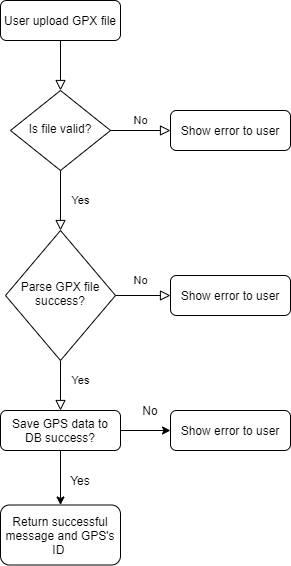

The diagram above was exported from draw.io. Its source (the exported page's mxGraphModel, read from the mxfile embedded in the PNG):
<mxGraphModel dx="1422" dy="713" grid="1" gridSize="10" guides="1" tooltips="1" connect="1" arrows="1" fold="1" page="1" pageScale="1" pageWidth="827" pageHeight="1169" math="0" shadow="0">
  <root>
    <mxCell id="WIyWlLk6GJQsqaUBKTNV-0" />
    <mxCell id="WIyWlLk6GJQsqaUBKTNV-1" parent="WIyWlLk6GJQsqaUBKTNV-0" />
    <mxCell id="WIyWlLk6GJQsqaUBKTNV-2" value="" style="rounded=0;html=1;jettySize=auto;orthogonalLoop=1;fontSize=11;endArrow=block;endFill=0;endSize=8;strokeWidth=1;shadow=0;labelBackgroundColor=none;edgeStyle=orthogonalEdgeStyle;" parent="WIyWlLk6GJQsqaUBKTNV-1" source="WIyWlLk6GJQsqaUBKTNV-3" target="WIyWlLk6GJQsqaUBKTNV-6" edge="1">
      <mxGeometry relative="1" as="geometry" />
    </mxCell>
    <mxCell id="WIyWlLk6GJQsqaUBKTNV-3" value="User upload GPX file" style="rounded=1;whiteSpace=wrap;html=1;fontSize=12;glass=0;strokeWidth=1;shadow=0;" parent="WIyWlLk6GJQsqaUBKTNV-1" vertex="1">
      <mxGeometry x="160" y="80" width="120" height="40" as="geometry" />
    </mxCell>
    <mxCell id="WIyWlLk6GJQsqaUBKTNV-4" value="Yes" style="rounded=0;html=1;jettySize=auto;orthogonalLoop=1;fontSize=11;endArrow=block;endFill=0;endSize=8;strokeWidth=1;shadow=0;labelBackgroundColor=none;edgeStyle=orthogonalEdgeStyle;" parent="WIyWlLk6GJQsqaUBKTNV-1" source="WIyWlLk6GJQsqaUBKTNV-6" target="WIyWlLk6GJQsqaUBKTNV-10" edge="1">
      <mxGeometry y="20" relative="1" as="geometry">
        <mxPoint as="offset" />
      </mxGeometry>
    </mxCell>
    <mxCell id="WIyWlLk6GJQsqaUBKTNV-5" value="No" style="edgeStyle=orthogonalEdgeStyle;rounded=0;html=1;jettySize=auto;orthogonalLoop=1;fontSize=11;endArrow=block;endFill=0;endSize=8;strokeWidth=1;shadow=0;labelBackgroundColor=none;" parent="WIyWlLk6GJQsqaUBKTNV-1" source="WIyWlLk6GJQsqaUBKTNV-6" target="WIyWlLk6GJQsqaUBKTNV-7" edge="1">
      <mxGeometry y="10" relative="1" as="geometry">
        <mxPoint as="offset" />
      </mxGeometry>
    </mxCell>
    <mxCell id="WIyWlLk6GJQsqaUBKTNV-6" value="Is file valid?" style="rhombus;whiteSpace=wrap;html=1;shadow=0;fontFamily=Helvetica;fontSize=12;align=center;strokeWidth=1;spacing=6;spacingTop=-4;" parent="WIyWlLk6GJQsqaUBKTNV-1" vertex="1">
      <mxGeometry x="170" y="170" width="100" height="80" as="geometry" />
    </mxCell>
    <mxCell id="WIyWlLk6GJQsqaUBKTNV-7" value="Show error to user" style="rounded=1;whiteSpace=wrap;html=1;fontSize=12;glass=0;strokeWidth=1;shadow=0;" parent="WIyWlLk6GJQsqaUBKTNV-1" vertex="1">
      <mxGeometry x="330" y="190" width="120" height="40" as="geometry" />
    </mxCell>
    <mxCell id="WIyWlLk6GJQsqaUBKTNV-8" value="No" style="rounded=0;html=1;jettySize=auto;orthogonalLoop=1;fontSize=11;endArrow=block;endFill=0;endSize=8;strokeWidth=1;shadow=0;labelBackgroundColor=none;edgeStyle=orthogonalEdgeStyle;" parent="WIyWlLk6GJQsqaUBKTNV-1" source="WIyWlLk6GJQsqaUBKTNV-10" target="WIyWlLk6GJQsqaUBKTNV-11" edge="1">
      <mxGeometry x="-1" y="113" relative="1" as="geometry">
        <mxPoint x="-33" y="-80" as="offset" />
        <Array as="points">
          <mxPoint x="220" y="520" />
          <mxPoint x="220" y="520" />
        </Array>
      </mxGeometry>
    </mxCell>
    <mxCell id="WIyWlLk6GJQsqaUBKTNV-9" value="Yes" style="edgeStyle=orthogonalEdgeStyle;rounded=0;html=1;jettySize=auto;orthogonalLoop=1;fontSize=11;endArrow=block;endFill=0;endSize=8;strokeWidth=1;shadow=0;labelBackgroundColor=none;" parent="WIyWlLk6GJQsqaUBKTNV-1" source="WIyWlLk6GJQsqaUBKTNV-10" target="WIyWlLk6GJQsqaUBKTNV-12" edge="1">
      <mxGeometry x="-1" y="-92" relative="1" as="geometry">
        <mxPoint x="-35" y="-7" as="offset" />
      </mxGeometry>
    </mxCell>
    <mxCell id="WIyWlLk6GJQsqaUBKTNV-10" value="Parse GPX file&lt;br&gt;success?" style="rhombus;whiteSpace=wrap;html=1;shadow=0;fontFamily=Helvetica;fontSize=12;align=center;strokeWidth=1;spacing=6;spacingTop=-4;" parent="WIyWlLk6GJQsqaUBKTNV-1" vertex="1">
      <mxGeometry x="165" y="310" width="110" height="130" as="geometry" />
    </mxCell>
    <mxCell id="jLCY68ywplsGdUvJ0117-3" value="" style="edgeStyle=orthogonalEdgeStyle;rounded=0;orthogonalLoop=1;jettySize=auto;html=1;" edge="1" parent="WIyWlLk6GJQsqaUBKTNV-1" source="WIyWlLk6GJQsqaUBKTNV-11" target="jLCY68ywplsGdUvJ0117-2">
      <mxGeometry relative="1" as="geometry" />
    </mxCell>
    <mxCell id="jLCY68ywplsGdUvJ0117-5" value="" style="edgeStyle=orthogonalEdgeStyle;rounded=0;orthogonalLoop=1;jettySize=auto;html=1;" edge="1" parent="WIyWlLk6GJQsqaUBKTNV-1" source="WIyWlLk6GJQsqaUBKTNV-11" target="jLCY68ywplsGdUvJ0117-4">
      <mxGeometry relative="1" as="geometry" />
    </mxCell>
    <mxCell id="WIyWlLk6GJQsqaUBKTNV-11" value="Save GPS data to&lt;br&gt;DB success?" style="rounded=1;whiteSpace=wrap;html=1;fontSize=12;glass=0;strokeWidth=1;shadow=0;" parent="WIyWlLk6GJQsqaUBKTNV-1" vertex="1">
      <mxGeometry x="160" y="490" width="120" height="40" as="geometry" />
    </mxCell>
    <mxCell id="WIyWlLk6GJQsqaUBKTNV-12" value="Show error to user" style="rounded=1;whiteSpace=wrap;html=1;fontSize=12;glass=0;strokeWidth=1;shadow=0;" parent="WIyWlLk6GJQsqaUBKTNV-1" vertex="1">
      <mxGeometry x="330" y="355" width="120" height="40" as="geometry" />
    </mxCell>
    <mxCell id="jLCY68ywplsGdUvJ0117-2" value="Return successful message and GPS's ID&amp;nbsp;" style="rounded=1;whiteSpace=wrap;html=1;" vertex="1" parent="WIyWlLk6GJQsqaUBKTNV-1">
      <mxGeometry x="160" y="584.5" width="120" height="60" as="geometry" />
    </mxCell>
    <mxCell id="jLCY68ywplsGdUvJ0117-4" value="Show error to user" style="rounded=1;whiteSpace=wrap;html=1;fontSize=12;glass=0;strokeWidth=1;shadow=0;" vertex="1" parent="WIyWlLk6GJQsqaUBKTNV-1">
      <mxGeometry x="330" y="490" width="120" height="40" as="geometry" />
    </mxCell>
    <mxCell id="jLCY68ywplsGdUvJ0117-8" value="No" style="text;html=1;strokeColor=none;fillColor=none;align=center;verticalAlign=middle;whiteSpace=wrap;rounded=0;" vertex="1" parent="WIyWlLk6GJQsqaUBKTNV-1">
      <mxGeometry x="290" y="480" width="40" height="20" as="geometry" />
    </mxCell>
    <mxCell id="jLCY68ywplsGdUvJ0117-9" value="Yes" style="text;html=1;strokeColor=none;fillColor=none;align=center;verticalAlign=middle;whiteSpace=wrap;rounded=0;" vertex="1" parent="WIyWlLk6GJQsqaUBKTNV-1">
      <mxGeometry x="220" y="550" width="40" height="20" as="geometry" />
    </mxCell>
  </root>
</mxGraphModel>